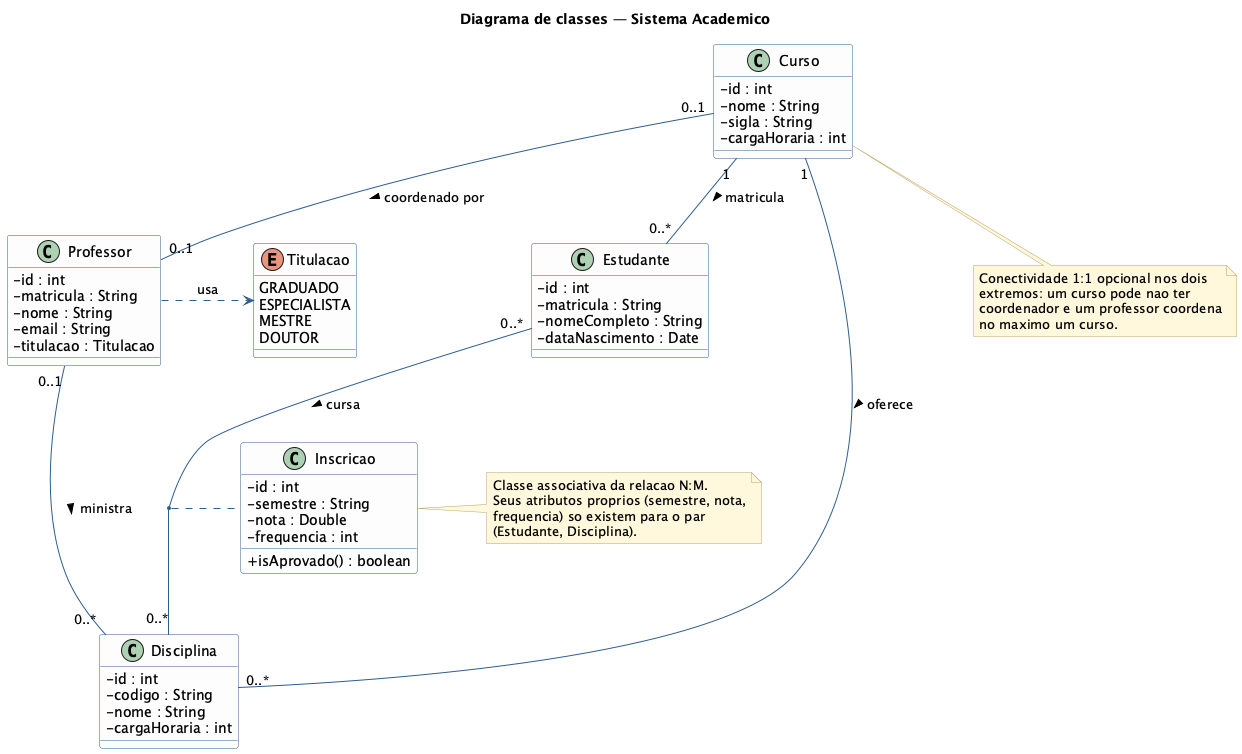

The diagram above was rendered by PlantUML. Its source (embedded in the PNG):
@startuml diagrama-classes
' Diagrama de classes do dominio -- Sistema Academico
' Projeto: camada de persistencia com mapeamento objeto-relacional (ORMLite)

title Diagrama de classes — Sistema Academico

skinparam classAttributeIconSize 0
skinparam shadowing false
skinparam nodesep 70
skinparam ranksep 60
skinparam class {
  BackgroundColor #FDFDFD
  BorderColor #2F5D8C
  ArrowColor #2F5D8C
}
skinparam note {
  BackgroundColor #FFF8DC
  BorderColor #B8A369
}

class Professor {
  - id : int
  - matricula : String
  - nome : String
  - email : String
  - titulacao : Titulacao
}

enum Titulacao {
  GRADUADO
  ESPECIALISTA
  MESTRE
  DOUTOR
}

class Curso {
  - id : int
  - nome : String
  - sigla : String
  - cargaHoraria : int
}

class Estudante {
  - id : int
  - matricula : String
  - nomeCompleto : String
  - dataNascimento : Date
}

class Disciplina {
  - id : int
  - codigo : String
  - nome : String
  - cargaHoraria : int
}

class Inscricao {
  - id : int
  - semestre : String
  - nota : Double
  - frequencia : int
  + isAprovado() : boolean
}

' ---------------------------------------------------------------- 1:1
Curso "0..1" -- "0..1" Professor : coordenado por >

' ---------------------------------------------------------------- 1:N
Curso "1" -- "0..*" Estudante : matricula >
Curso "1" -- "0..*" Disciplina : oferece >
Professor "0..1" -- "0..*" Disciplina : ministra >

' ---------------------------------------------------------------- N:M
Estudante "0..*" -- "0..*" Disciplina : cursa >
(Estudante, Disciplina) .. Inscricao

Professor .right.> Titulacao : usa

note right of Inscricao
  Classe associativa da relacao N:M.
  Seus atributos proprios (semestre, nota,
  frequencia) so existem para o par
  (Estudante, Disciplina).
end note

note bottom of Curso
  Conectividade 1:1 opcional nos dois
  extremos: um curso pode nao ter
  coordenador e um professor coordena
  no maximo um curso.
end note

@enduml